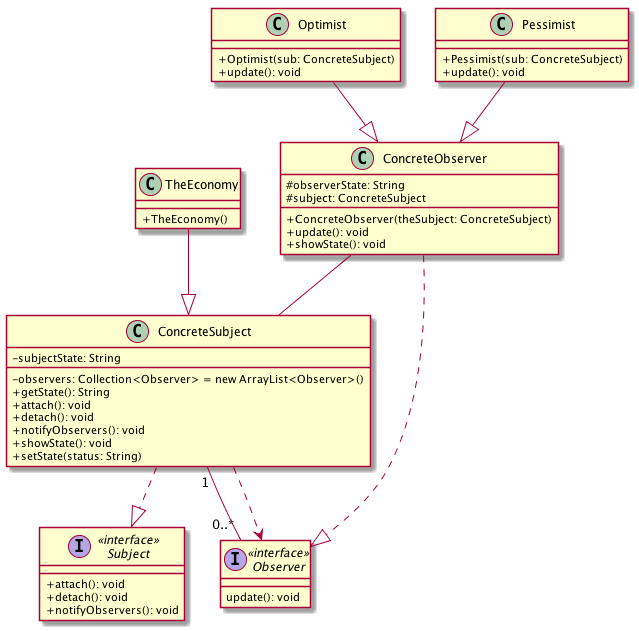

The diagram above was rendered by PlantUML. Its source (embedded in the PNG):
@startuml
skinparam classAttributeIconSize 0
class ConcreteObserver {
#observerState: String
#subject: ConcreteSubject
+ConcreteObserver(theSubject: ConcreteSubject) 
+update(): void
+showState(): void
}

interface Observer << interface >> {
update(): void
}

class ConcreteSubject {
-subjectState: String
-observers: Collection<Observer> = new ArrayList<Observer>()
+getState(): String
+attach(): void
+detach(): void
+notifyObservers(): void
+showState(): void
+setState(status: String) 
}

interface Subject << interface >> {
+attach(): void
+detach(): void
+notifyObservers(): void
}

class Optimist {
+Optimist(sub: ConcreteSubject) 
+update(): void
}

class Pessimist {
+Pessimist(sub: ConcreteSubject) 
+update(): void
}

class TheEconomy {
+TheEconomy() 
}

ConcreteObserver..|>Observer

ConcreteObserver--ConcreteSubject

ConcreteSubject..|>Subject

ConcreteSubject"1"--"0..*"Observer

ConcreteSubject..>Observer

Optimist--|>ConcreteObserver

Pessimist--|>ConcreteObserver

TheEconomy--|>ConcreteSubject

@enduml